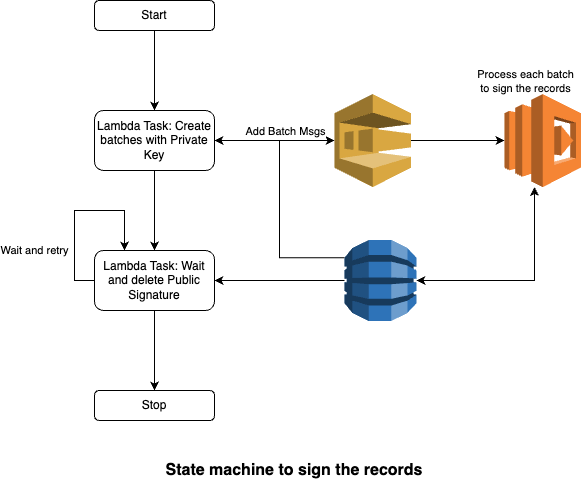

The diagram above was exported from draw.io. Its source (the exported page's mxGraphModel, read from the mxfile embedded in the PNG):
<mxGraphModel dx="760" dy="513" grid="1" gridSize="10" guides="1" tooltips="1" connect="1" arrows="1" fold="1" page="1" pageScale="1" pageWidth="850" pageHeight="1100" math="0" shadow="0">
  <root>
    <mxCell id="0" />
    <mxCell id="1" parent="0" />
    <mxCell id="NGo3jFn9zG7D15gVpd-j-3" value="" style="edgeStyle=orthogonalEdgeStyle;rounded=0;orthogonalLoop=1;jettySize=auto;html=1;" edge="1" parent="1" source="NGo3jFn9zG7D15gVpd-j-1" target="NGo3jFn9zG7D15gVpd-j-2">
      <mxGeometry relative="1" as="geometry" />
    </mxCell>
    <mxCell id="NGo3jFn9zG7D15gVpd-j-1" value="&lt;font style=&quot;font-size: 12px;&quot;&gt;Start&lt;/font&gt;" style="rounded=1;whiteSpace=wrap;html=1;" vertex="1" parent="1">
      <mxGeometry x="290" y="150" width="120" height="30" as="geometry" />
    </mxCell>
    <mxCell id="NGo3jFn9zG7D15gVpd-j-5" value="" style="edgeStyle=orthogonalEdgeStyle;rounded=0;orthogonalLoop=1;jettySize=auto;html=1;" edge="1" parent="1" source="NGo3jFn9zG7D15gVpd-j-2" target="NGo3jFn9zG7D15gVpd-j-4">
      <mxGeometry relative="1" as="geometry" />
    </mxCell>
    <mxCell id="NGo3jFn9zG7D15gVpd-j-12" style="edgeStyle=orthogonalEdgeStyle;rounded=0;orthogonalLoop=1;jettySize=auto;html=1;entryX=0;entryY=0.5;entryDx=0;entryDy=0;entryPerimeter=0;" edge="1" parent="1" source="NGo3jFn9zG7D15gVpd-j-2" target="NGo3jFn9zG7D15gVpd-j-8">
      <mxGeometry relative="1" as="geometry" />
    </mxCell>
    <mxCell id="NGo3jFn9zG7D15gVpd-j-20" value="Add Batch Msgs" style="edgeLabel;html=1;align=center;verticalAlign=middle;resizable=0;points=[];" vertex="1" connectable="0" parent="NGo3jFn9zG7D15gVpd-j-12">
      <mxGeometry x="0.5667" y="-2" relative="1" as="geometry">
        <mxPoint x="-24" y="-12" as="offset" />
      </mxGeometry>
    </mxCell>
    <mxCell id="NGo3jFn9zG7D15gVpd-j-15" style="edgeStyle=orthogonalEdgeStyle;rounded=0;orthogonalLoop=1;jettySize=auto;html=1;entryX=0;entryY=0.22;entryDx=0;entryDy=0;entryPerimeter=0;startArrow=classic;startFill=1;endArrow=none;endFill=0;" edge="1" parent="1" source="NGo3jFn9zG7D15gVpd-j-2" target="NGo3jFn9zG7D15gVpd-j-14">
      <mxGeometry relative="1" as="geometry" />
    </mxCell>
    <mxCell id="NGo3jFn9zG7D15gVpd-j-2" value="Lambda Task: Create batches with Private Key" style="rounded=1;whiteSpace=wrap;html=1;" vertex="1" parent="1">
      <mxGeometry x="290" y="260" width="120" height="60" as="geometry" />
    </mxCell>
    <mxCell id="NGo3jFn9zG7D15gVpd-j-7" value="" style="edgeStyle=orthogonalEdgeStyle;rounded=0;orthogonalLoop=1;jettySize=auto;html=1;" edge="1" parent="1" source="NGo3jFn9zG7D15gVpd-j-4" target="NGo3jFn9zG7D15gVpd-j-6">
      <mxGeometry relative="1" as="geometry" />
    </mxCell>
    <mxCell id="NGo3jFn9zG7D15gVpd-j-19" value="Wait and retry" style="edgeStyle=orthogonalEdgeStyle;rounded=0;orthogonalLoop=1;jettySize=auto;html=1;entryX=0.25;entryY=0;entryDx=0;entryDy=0;" edge="1" parent="1" source="NGo3jFn9zG7D15gVpd-j-4" target="NGo3jFn9zG7D15gVpd-j-4">
      <mxGeometry x="-0.4439" y="40" relative="1" as="geometry">
        <Array as="points">
          <mxPoint x="270" y="430" />
          <mxPoint x="270" y="360" />
          <mxPoint x="320" y="360" />
        </Array>
        <mxPoint as="offset" />
      </mxGeometry>
    </mxCell>
    <mxCell id="NGo3jFn9zG7D15gVpd-j-4" value="Lambda Task: Wait and delete Public Signature" style="whiteSpace=wrap;html=1;rounded=1;" vertex="1" parent="1">
      <mxGeometry x="290" y="400" width="120" height="60" as="geometry" />
    </mxCell>
    <mxCell id="NGo3jFn9zG7D15gVpd-j-6" value="Stop" style="whiteSpace=wrap;html=1;rounded=1;" vertex="1" parent="1">
      <mxGeometry x="290" y="540" width="120" height="30" as="geometry" />
    </mxCell>
    <mxCell id="NGo3jFn9zG7D15gVpd-j-13" style="edgeStyle=orthogonalEdgeStyle;rounded=0;orthogonalLoop=1;jettySize=auto;html=1;entryX=0;entryY=0.5;entryDx=0;entryDy=0;entryPerimeter=0;" edge="1" parent="1" source="NGo3jFn9zG7D15gVpd-j-8" target="NGo3jFn9zG7D15gVpd-j-11">
      <mxGeometry relative="1" as="geometry" />
    </mxCell>
    <mxCell id="NGo3jFn9zG7D15gVpd-j-21" value="Process each batch &lt;br&gt;to sign the records" style="edgeLabel;html=1;align=center;verticalAlign=middle;resizable=0;points=[];" vertex="1" connectable="0" parent="NGo3jFn9zG7D15gVpd-j-13">
      <mxGeometry x="-0.3048" y="-1" relative="1" as="geometry">
        <mxPoint x="81" y="-61" as="offset" />
      </mxGeometry>
    </mxCell>
    <mxCell id="NGo3jFn9zG7D15gVpd-j-8" value="" style="outlineConnect=0;dashed=0;verticalLabelPosition=bottom;verticalAlign=top;align=center;html=1;shape=mxgraph.aws3.sqs;fillColor=#D9A741;gradientColor=none;" vertex="1" parent="1">
      <mxGeometry x="530" y="243.5" width="76.5" height="93" as="geometry" />
    </mxCell>
    <mxCell id="NGo3jFn9zG7D15gVpd-j-18" style="edgeStyle=orthogonalEdgeStyle;rounded=0;orthogonalLoop=1;jettySize=auto;html=1;entryX=1;entryY=0.5;entryDx=0;entryDy=0;entryPerimeter=0;startArrow=classic;startFill=1;" edge="1" parent="1" source="NGo3jFn9zG7D15gVpd-j-11" target="NGo3jFn9zG7D15gVpd-j-14">
      <mxGeometry relative="1" as="geometry">
        <Array as="points">
          <mxPoint x="730" y="430" />
        </Array>
      </mxGeometry>
    </mxCell>
    <mxCell id="NGo3jFn9zG7D15gVpd-j-11" value="" style="outlineConnect=0;dashed=0;verticalLabelPosition=bottom;verticalAlign=top;align=center;html=1;shape=mxgraph.aws3.lambda;fillColor=#F58534;gradientColor=none;" vertex="1" parent="1">
      <mxGeometry x="700" y="243.5" width="76.5" height="93" as="geometry" />
    </mxCell>
    <mxCell id="NGo3jFn9zG7D15gVpd-j-16" style="edgeStyle=orthogonalEdgeStyle;rounded=0;orthogonalLoop=1;jettySize=auto;html=1;" edge="1" parent="1" source="NGo3jFn9zG7D15gVpd-j-14" target="NGo3jFn9zG7D15gVpd-j-4">
      <mxGeometry relative="1" as="geometry" />
    </mxCell>
    <mxCell id="NGo3jFn9zG7D15gVpd-j-14" value="" style="outlineConnect=0;dashed=0;verticalLabelPosition=bottom;verticalAlign=top;align=center;html=1;shape=mxgraph.aws3.dynamo_db;fillColor=#2E73B8;gradientColor=none;" vertex="1" parent="1">
      <mxGeometry x="540" y="389.5" width="72" height="81" as="geometry" />
    </mxCell>
    <mxCell id="NGo3jFn9zG7D15gVpd-j-22" value="&lt;b&gt;&lt;font style=&quot;font-size: 16px;&quot;&gt;State machine to sign the records&lt;/font&gt;&lt;/b&gt;" style="text;html=1;strokeColor=none;fillColor=none;align=center;verticalAlign=middle;whiteSpace=wrap;rounded=0;" vertex="1" parent="1">
      <mxGeometry x="350" y="600" width="280" height="40" as="geometry" />
    </mxCell>
  </root>
</mxGraphModel>